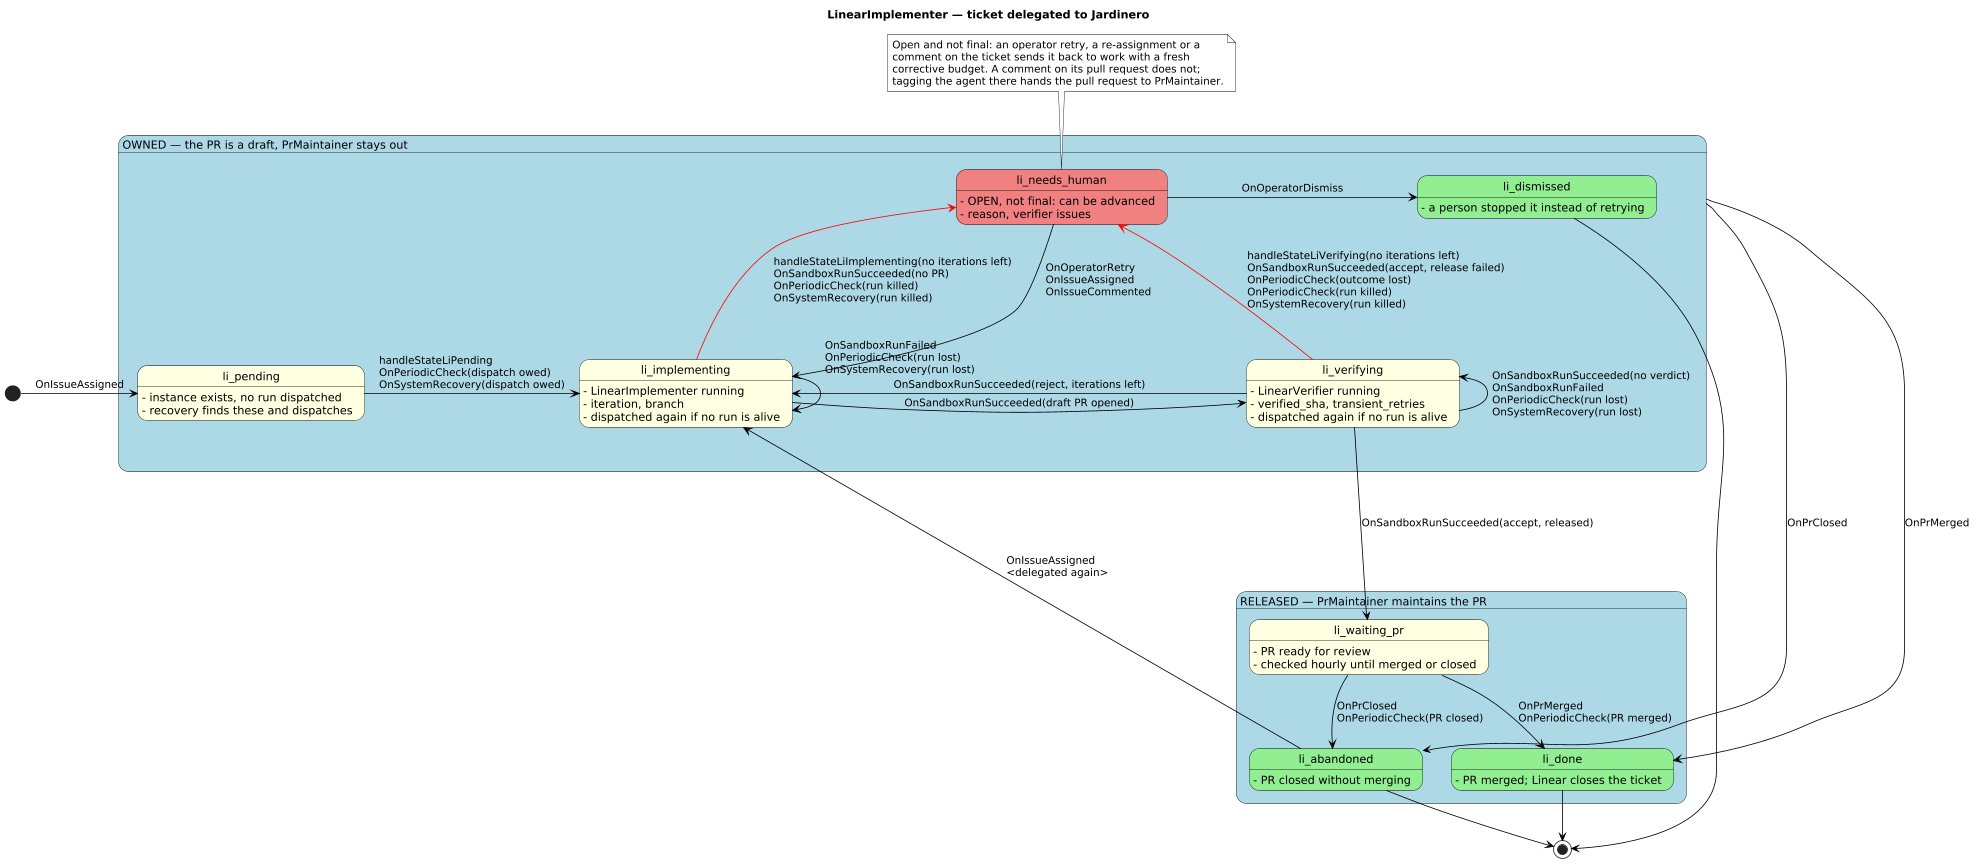

The diagram above was rendered by PlantUML. Its source (embedded in the PNG):
@startuml
title "LinearImplementer — ticket delegated to Jardinero"

scale 0.8
skinparam defaultTextAlignment left
skinparam ArrowColor Black
skinparam StateBorderColor Black
skinparam StateFontColor Black
skinparam NoteBackgroundColor White
skinparam NoteBorderColor Black
skinparam state {
    BackgroundColor LightYellow
    BackgroundColor<<Package>> LightBlue
    BackgroundColor<<Final>> LightGreen
    BackgroundColor<<Error>> LightCoral
}

state "OWNED — the PR is a draft, PrMaintainer stays out" as owned <<Package>> {

    state "li_pending" as Pending
        Pending: - instance exists, no run dispatched
        Pending: - recovery finds these and dispatches

    state "li_implementing" as Implementing
        Implementing: - LinearImplementer running
        Implementing: - iteration, branch
        Implementing: - dispatched again if no run is alive

    state "li_verifying" as Verifying
        Verifying: - LinearVerifier running
        Verifying: - verified_sha, transient_retries
        Verifying: - dispatched again if no run is alive

    state "li_needs_human" as NeedsHuman <<Error>>
        NeedsHuman: - OPEN, not final: can be advanced
        NeedsHuman: - reason, verifier issues

    state "li_dismissed" as Dismissed <<Final>>
        Dismissed: - a person stopped it instead of retrying
}

state "RELEASED — PrMaintainer maintains the PR" as released <<Package>> {

    state "li_waiting_pr" as WaitingPr
        WaitingPr: - PR ready for review
        WaitingPr: - checked hourly until merged or closed

    state "li_done" as Done <<Final>>
        Done: - PR merged; Linear closes the ticket

    state "li_abandoned" as Abandoned <<Final>>
        Abandoned: - PR closed without merging
}

[*] -r-> Pending: OnIssueAssigned

Pending -r-> Implementing: handleStateLiPending\nOnPeriodicCheck(dispatch owed)\nOnSystemRecovery(dispatch owed)
Implementing --r-> Verifying: OnSandboxRunSucceeded(draft PR opened)

Implementing -d-> Implementing: OnSandboxRunFailed\nOnPeriodicCheck(run lost)\nOnSystemRecovery(run lost)\n\n\n\n\n\n
Implementing -u[#Red]-> NeedsHuman: handleStateLiImplementing(no iterations left)\nOnSandboxRunSucceeded(no PR)\nOnPeriodicCheck(run killed)\nOnSystemRecovery(run killed)

NeedsHuman -d-> Implementing: OnOperatorRetry\nOnIssueAssigned\nOnIssueCommented
NeedsHuman -r-> Dismissed: OnOperatorDismiss

Verifying -l-> Implementing: OnSandboxRunSucceeded(reject, iterations left)
Verifying -u-> Verifying: OnSandboxRunSucceeded(no verdict)\nOnSandboxRunFailed\nOnPeriodicCheck(run lost)\nOnSystemRecovery(run lost)
Verifying -u[#Red]-> NeedsHuman: handleStateLiVerifying(no iterations left)\nOnSandboxRunSucceeded(accept, release failed)\nOnPeriodicCheck(outcome lost)\nOnPeriodicCheck(run killed)\nOnSystemRecovery(run killed)

Verifying --d-> WaitingPr: OnSandboxRunSucceeded(accept, released)
WaitingPr -d-> Done: OnPrMerged\nOnPeriodicCheck(PR merged)
WaitingPr -d-> Abandoned: OnPrClosed\nOnPeriodicCheck(PR closed)

owned -d-> Done: OnPrMerged
owned -d-> Abandoned: OnPrClosed

Abandoned --l-> Implementing: OnIssueAssigned\n<delegated again>

Done -d-> [*]
Abandoned -d-> [*]
Dismissed -d-> [*]

note top of NeedsHuman
  Open and not final: an operator retry, a re-assignment or a
  comment on the ticket sends it back to work with a fresh
  corrective budget. A comment on its pull request does not;
  tagging the agent there hands the pull request to PrMaintainer.
end note
@enduml